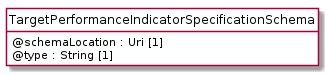

The diagram above was rendered by PlantUML. Its source (embedded in the PNG):
@startuml
hide circle
hide methods
hide stereotype
show <<Enumeration>> stereotype
skinparam class {
   BackgroundColor<<Enumeration>> #E6F5F7
   BackgroundColor<<Ref>> #FFFFE0
   BackgroundColor<<Pivot>> #FFFFFFF
   BackgroundColor<<SimpleType>> #E2F0DA
   BackgroundColor #FCF2E3
}

class TargetPerformanceIndicatorSpecificationSchema <<Pivot>> {
    @schemaLocation : Uri [1]
    @type : String [1]
}


@enduml